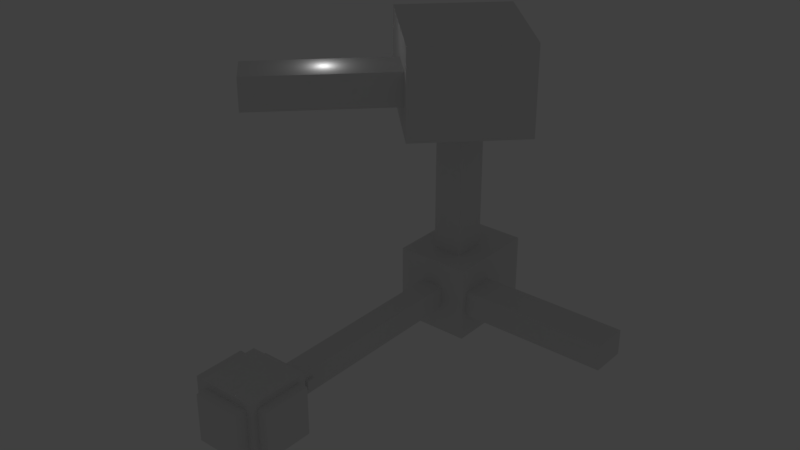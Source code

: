 # Source: room.blend  (saved by Blender 2.79.0; exported with 4.5.12 LTS)
import bpy
from mathutils import Matrix  # noqa: F401  (used for matrix-valued properties, if any)

bpy.ops.wm.read_factory_settings(use_empty=True)
scene = bpy.context.scene
scene.name = 'Scene'

# ---- collections
col_collection_1 = bpy.data.collections.new('Collection 1'); scene.collection.children.link(col_collection_1)

# ---- materials (node trees are filled in below, after node groups)
mat_wall = bpy.data.materials.new('Wall')
mat_wall.alpha_threshold = 0.0
mat_wall.use_transparent_shadow = False
mat_wall.roughness = 0.5
mat_wall.specular_intensity = 0.0

# ---- material node trees

# ---- world
world_world = bpy.data.worlds.new('World'); scene.world = world_world
world_world.color = (0.05088, 0.05088, 0.05088)
world_world.use_sun_shadow = False
world_world.sun_shadow_jitter_overblur = 0.0
world_world.cycles.sampling_method = 'MANUAL'

# ---- lights
light_point_002 = bpy.data.lights.new('Point.002', 'POINT')
light_point_002.transmission_factor = 0.0
light_point_002.energy = 100.0
light_point_002.shadow_buffer_clip_start = 0.5
light_point_002.shadow_soft_size = 0.1
light_point_002.shadow_maximum_resolution = 0.006
light_point_002.use_absolute_resolution = True
light_point_001 = bpy.data.lights.new('Point.001', 'POINT')
light_point_001.transmission_factor = 0.0
light_point_001.energy = 100.0
light_point_001.shadow_buffer_clip_start = 0.5
light_point_001.shadow_soft_size = 0.1
light_point_001.shadow_maximum_resolution = 0.006
light_point_001.use_absolute_resolution = True
light_point = bpy.data.lights.new('Point', 'POINT')
light_point.transmission_factor = 0.0
light_point.energy = 100.0
light_point.shadow_buffer_clip_start = 0.5
light_point.shadow_soft_size = 0.1
light_point.shadow_maximum_resolution = 0.006
light_point.use_absolute_resolution = True

# ---- meshes
me_cube_010 = bpy.data.meshes.new('Cube.010')
me_cube_010.from_pydata([(-0.8022, -0.5828, -0.5828), (-0.8022, -0.5828, 0.5828), (-0.8022, 0.5828, -0.5828), (-0.8022, 0.5828, 0.5828), (0.03089, -0.5828, -0.5828), (0.03089, -0.5828, 0.5828), (0.03089, 0.5828, -0.5828), (0.03089, 0.5828, 0.5828)], [], [(0, 1, 3, 2), (2, 3, 7, 6), (6, 7, 5, 4), (4, 5, 1, 0), (2, 6, 4, 0), (7, 3, 1, 5)])
_uv = me_cube_010.uv_layers.new(name='UVMap')
_uv.uv.foreach_set('vector', [0.0001001, 0.9999, 9.998e-05, 9.998e-05, 0.9999, 9.998e-05, 0.9999, 0.9999, 1.0, 0.0, 1.0, 1.0, 1.23e-07, 1.0, 0.0, 1.023e-07, 0.3333, 0.3333, 1.193e-07, 0.3333, 0.0, 8.522e-08, 0.3333, 0.0, 0.9999, 9.998e-05, 0.9999, 0.9999, 9.998e-05, 0.9999, 9.998e-05, 9.998e-05, 5.113e-08, 1.0, 0.0, 0.6667, 0.3333, 0.6667, 0.3333, 1.0, 0.9999, 8.453e-05, 0.9999, 0.7147, 8.453e-05, 0.7147, 8.453e-05, 8.463e-05])
me_cube_010.materials.append(mat_wall)
me_cube_010.use_remesh_preserve_volume = False
me_cube_010.use_remesh_preserve_attributes = False
me_cube_010.use_mirror_vertex_groups = False
me_cube_010.update()
me_cube_008 = bpy.data.meshes.new('Cube.008')
me_cube_008.from_pydata([(-1.0, -1.0, -1.0), (-1.0, -1.0, 1.0), (-1.0, 1.0, -1.0), (-1.0, 1.0, 1.0), (1.0, -1.0, -1.0), (1.0, -1.0, 1.0), (1.0, 1.0, -1.0), (1.0, 1.0, 1.0)], [], [(0, 1, 3, 2), (2, 3, 7, 6), (6, 7, 5, 4), (4, 5, 1, 0), (2, 6, 4, 0), (7, 3, 1, 5)])
me_cube_008.use_remesh_preserve_volume = False
me_cube_008.use_remesh_preserve_attributes = False
me_cube_008.use_mirror_vertex_groups = False
me_cube_008.update()
me_cube_007 = bpy.data.meshes.new('Cube.007')
me_cube_007.from_pydata([(-1.0, -1.0, -1.0), (-1.0, -1.0, 1.0), (-1.0, 1.0, -1.0), (-1.0, 1.0, 1.0), (1.0, -1.0, -1.0), (1.0, -1.0, 1.0), (1.0, 1.0, -1.0), (1.0, 1.0, 1.0)], [], [(0, 1, 3, 2), (2, 3, 7, 6), (6, 7, 5, 4), (4, 5, 1, 0), (2, 6, 4, 0), (7, 3, 1, 5)])
me_cube_007.use_remesh_preserve_volume = False
me_cube_007.use_remesh_preserve_attributes = False
me_cube_007.use_mirror_vertex_groups = False
me_cube_007.update()
me_cube_006 = bpy.data.meshes.new('Cube.006')
me_cube_006.from_pydata([(-1.0, -1.0, -1.0), (-1.0, -1.0, 1.0), (-1.0, 1.0, -1.0), (-1.0, 1.0, 1.0), (1.0, -1.0, -1.0), (1.0, -1.0, 1.0), (1.0, 1.0, -1.0), (1.0, 1.0, 1.0)], [], [(0, 1, 3, 2), (2, 3, 7, 6), (6, 7, 5, 4), (4, 5, 1, 0), (2, 6, 4, 0), (7, 3, 1, 5)])
me_cube_006.use_remesh_preserve_volume = False
me_cube_006.use_remesh_preserve_attributes = False
me_cube_006.use_mirror_vertex_groups = False
me_cube_006.update()
me_cube_004 = bpy.data.meshes.new('Cube.004')
me_cube_004.from_pydata([(-1.0, -1.0, -1.0), (-1.0, -1.0, 1.0), (-1.0, 1.0, -1.0), (-1.0, 1.0, 1.0), (1.0, -1.0, -1.0), (1.0, -1.0, 1.0), (1.0, 1.0, -1.0), (1.0, 1.0, 1.0)], [], [(0, 1, 3, 2), (2, 3, 7, 6), (6, 7, 5, 4), (4, 5, 1, 0), (2, 6, 4, 0), (7, 3, 1, 5)])
me_cube_004.use_remesh_preserve_volume = False
me_cube_004.use_remesh_preserve_attributes = False
me_cube_004.use_mirror_vertex_groups = False
me_cube_004.update()
me_cube_003 = bpy.data.meshes.new('Cube.003')
me_cube_003.from_pydata([(-1.0, -1.0, -1.0), (-1.0, -1.0, 1.0), (-1.0, 1.0, -1.0), (-1.0, 1.0, 1.0), (1.0, -1.0, -1.0), (1.0, -1.0, 1.0), (1.0, 1.0, -1.0), (1.0, 1.0, 1.0)], [], [(0, 1, 3, 2), (2, 3, 7, 6), (6, 7, 5, 4), (4, 5, 1, 0), (2, 6, 4, 0), (7, 3, 1, 5)])
me_cube_003.use_remesh_preserve_volume = False
me_cube_003.use_remesh_preserve_attributes = False
me_cube_003.use_mirror_vertex_groups = False
me_cube_003.update()
me_cube_002 = bpy.data.meshes.new('Cube.002')
me_cube_002.from_pydata([(-1.0, -1.0, -1.0), (-1.0, -1.0, 1.0), (-1.0, 1.0, -1.0), (-1.0, 1.0, 1.0), (1.0, -1.0, -1.0), (1.0, -1.0, 1.0), (1.0, 1.0, -1.0), (1.0, 1.0, 1.0)], [], [(0, 1, 3, 2), (2, 3, 7, 6), (6, 7, 5, 4), (4, 5, 1, 0), (2, 6, 4, 0), (7, 3, 1, 5)])
me_cube_002.use_remesh_preserve_volume = False
me_cube_002.use_remesh_preserve_attributes = False
me_cube_002.use_mirror_vertex_groups = False
me_cube_002.update()
me_cube_001 = bpy.data.meshes.new('Cube.001')
me_cube_001.from_pydata([(-0.3928, -0.5, -0.3928), (-0.3928, -0.5, 0.3928), (-0.3956, 0.5, -0.3956), (-0.3956, 0.5, 0.3956), (0.5, -0.399, -0.399), (0.5, -0.399, 0.399), (0.5, 0.399, -0.399), (0.5, 0.399, 0.399), (0.3956, 0.5, 0.3956), (0.3956, 0.5, -0.3956), (0.3928, -0.5, -0.3928), (0.3928, -0.5, 0.3928), (0.6661, 0.399, 0.399), (0.6661, 0.399, -0.399), (0.6661, -0.399, -0.399), (0.6661, -0.399, 0.399), (-0.5, 0.4175, 0.4175), (-0.5, 0.4175, -0.4175), (0.5, 0.5, -0.5), (0.5, 0.5, 0.5), (-0.1936, 0.6279, 0.1936), (-0.1936, 0.6279, -0.1936), (0.1936, 0.6279, -0.1936), (0.1936, 0.6279, 0.1936), (-0.5, -0.4175, -0.4175), (-0.5, -0.4175, 0.4175), (0.5, -0.5, 0.5), (0.5, -0.5, -0.5), (-0.3928, -0.6885, -0.3928), (-0.3928, -0.6885, 0.3928), (0.3928, -0.6885, 0.3928), (0.3928, -0.6885, -0.3928), (-0.5, 0.5, -0.5), (-0.5, -0.5, -0.5), (-0.5, -0.5, 0.5), (-0.5, 0.5, 0.5), (-0.6976, 0.4175, -0.4175), (-0.6976, -0.4175, -0.4175), (-0.6976, -0.4175, 0.4175), (-0.6976, 0.4175, 0.4175), (-0.3956, 0.6279, 0.3956), (-0.3956, 0.6279, -0.3956), (0.3956, 0.6279, -0.3956), (0.3956, 0.6279, 0.3956), (-0.2531, 4.425, 0.6335), (-0.6335, 4.044, -0.6335), (0.6335, 4.142, -0.215), (0.2531, 4.425, 0.6335), (-0.1936, 4.044, 0.1936), (-0.1936, 4.044, -0.1936), (0.1936, 4.044, -0.1936), (0.1936, 4.044, 0.1936), (-0.2531, 4.988, 0.6335), (-0.6335, 5.586, -0.6335), (0.6335, 4.738, -0.215), (0.2531, 4.988, 0.6335), (-0.6335, 4.044, 0.6335), (0.6335, 4.142, 0.215), (-0.6335, 5.586, 0.6335), (0.6335, 4.738, 0.215), (-0.1154, 3.446, 3.444), (1.455, 4.626, 2.971), (-0.6161, 3.947, 3.444), (-0.07992, 6.162, 2.971), (-0.2531, 4.425, 2.971), (0.2531, 4.425, 2.971), (-0.2531, 4.988, 2.971), (0.2531, 4.988, 2.971), (-0.1154, 3.446, 3.997), (1.455, 4.626, 4.471), (-0.6161, 3.947, 3.997), (-0.07992, 6.162, 4.471), (0.07992, 3.251, 2.971), (-1.455, 4.786, 2.971), (0.07992, 3.251, 4.471), (-1.455, 4.786, 4.471), (-1.843, 1.718, 3.444), (-2.344, 2.219, 3.444), (-1.843, 1.718, 3.997), (-2.344, 2.219, 3.997), (0.6335, 4.044, 0.6335), (0.6335, 4.044, -0.6335), (0.6335, 5.586, 0.6335), (0.6335, 5.586, -0.6335), (3.134, 4.142, 0.215), (3.134, 4.142, -0.215), (3.134, 4.738, 0.215), (3.134, 4.738, -0.215)], [], [(16, 25, 38, 39), (9, 8, 43, 42), (4, 5, 15, 14), (0, 1, 29, 28), (32, 33, 27, 18), (19, 26, 34, 35), (6, 7, 19, 18), (4, 6, 18, 27), (7, 5, 26, 19), (5, 4, 27, 26), (13, 14, 15, 12), (6, 4, 14, 13), (5, 7, 12, 15), (7, 6, 13, 12), (2, 3, 35, 32), (9, 2, 32, 18), (3, 8, 19, 35), (8, 9, 18, 19), (23, 20, 48, 51), (2, 9, 42, 41), (8, 3, 40, 43), (3, 2, 41, 40), (1, 0, 33, 34), (10, 11, 26, 27), (0, 10, 27, 33), (11, 1, 34, 26), (31, 28, 29, 30), (1, 11, 30, 29), (11, 10, 31, 30), (10, 0, 28, 31), (17, 24, 33, 32), (24, 25, 34, 33), (25, 16, 35, 34), (16, 17, 32, 35), (37, 36, 39, 38), (24, 17, 36, 37), (17, 16, 39, 36), (25, 24, 37, 38), (21, 20, 40, 41), (22, 21, 41, 42), (20, 23, 43, 40), (23, 22, 42, 43), (55, 47, 65, 67), (20, 21, 49, 48), (22, 23, 51, 50), (21, 22, 50, 49), (45, 56, 48, 49), (81, 45, 49, 50), (56, 80, 51, 48), (80, 81, 50, 51), (53, 83, 82, 58), (56, 45, 53, 58), (59, 54, 87, 86), (45, 81, 83, 53), (44, 47, 80, 56), (55, 52, 58, 82), (52, 44, 56, 58), (47, 55, 82, 80), (62, 70, 79, 77), (52, 55, 67, 66), (44, 52, 66, 64), (47, 44, 64, 65), (72, 61, 65, 64), (63, 73, 66, 67), (73, 72, 64, 66), (61, 63, 67, 65), (69, 74, 75, 71), (61, 72, 74, 69), (63, 61, 69, 71), (73, 63, 71, 75), (62, 60, 72, 73), (68, 70, 75, 74), (70, 62, 73, 75), (60, 68, 74, 72), (76, 77, 79, 78), (60, 62, 77, 76), (68, 60, 76, 78), (70, 68, 78, 79), (57, 46, 81, 80), (54, 59, 82, 83), (59, 57, 80, 82), (46, 54, 83, 81), (85, 84, 86, 87), (57, 59, 86, 84), (46, 57, 84, 85), (54, 46, 85, 87)])
_uv = me_cube_001.uv_layers.new(name='UVMap')
_uv.uv.foreach_set('vector', [0.9175, 0.9175, 0.9175, 0.08253, 0.9175, 0.08253, 0.9175, 0.9175, 1.0, 0.05389, 0.6667, 0.05389, 0.6667, 2.34e-05, 1.0, 2.321e-05, 0.101, 0.899, 0.899, 0.899, 0.899, 0.899, 0.101, 0.899, 0.06757, 0.9324, 0.9324, 0.9324, 0.9324, 0.9324, 0.06757, 0.9324, 0.0, 0.0, 0.0, 1.0, 1.0, 1.0, 1.0, 0.0, 0.0, 0.0, 0.0, 1.0, 1.0, 1.0, 1.0, 0.0, 0.101, 0.101, 0.899, 0.101, 1.0, 0.0, 0.0, 0.0, 0.101, 0.899, 0.101, 0.101, 0.0, 0.0, 0.0, 1.0, 0.899, 0.101, 0.899, 0.899, 1.0, 1.0, 1.0, 0.0, 0.899, 0.899, 0.101, 0.899, 0.0, 1.0, 1.0, 1.0, 0.101, 0.101, 0.101, 0.899, 0.899, 0.899, 0.899, 0.101, 0.101, 0.101, 0.101, 0.899, 0.101, 0.899, 0.101, 0.101, 0.899, 0.899, 0.899, 0.101, 0.899, 0.101, 0.899, 0.899, 0.899, 0.101, 0.101, 0.101, 0.101, 0.101, 0.899, 0.101, 0.1044, 0.1044, 0.1044, 0.8956, 3.23e-05, 1.0, 3.23e-05, 3.23e-05, 0.8956, 0.1044, 0.1044, 0.1044, 3.23e-05, 3.23e-05, 1.0, 3.242e-05, 0.1044, 3.23e-05, 0.8956, 3.257e-05, 1.0, 0.1044, 3.23e-05, 0.1044, 3.23e-05, 0.8956, 3.257e-05, 0.1044, 0.1044, 3.23e-05, 0.1044, 1.0, 1.0, 2.5, 0.0, 2.5, 5.662e-07, -1.5, 1.0, -1.5, 4.02e-05, 4.08e-05, 1.0, 4.02e-05, 1.0, 0.1616, 4.035e-05, 0.1616, 0.6667, 0.05389, 0.3333, 0.05389, 0.3333, 2.34e-05, 0.6667, 2.34e-05, 0.3333, 0.05389, 2.321e-05, 0.05389, 2.328e-05, 2.321e-05, 0.3333, 2.34e-05, 0.9324, 0.9324, 0.06757, 0.9324, 0.0, 1.0, 1.0, 1.0, 0.06757, 0.06757, 0.9324, 0.06757, 1.0, 0.0, 0.0, 0.0, 0.06757, 0.9324, 0.06757, 0.06757, 0.0, 0.0, 0.0, 1.0, 0.9324, 0.06757, 0.9324, 0.9324, 1.0, 1.0, 1.0, 0.0, 0.06757, 0.06757, 0.06757, 0.9324, 0.9324, 0.9324, 0.9324, 0.06757, 0.9324, 0.9324, 0.9324, 0.06757, 0.9324, 0.06757, 0.9324, 0.9324, 0.9324, 0.06757, 0.06757, 0.06757, 0.06757, 0.06757, 0.9324, 0.06757, 0.06757, 0.06757, 0.06757, 0.9324, 0.06757, 0.9324, 0.06757, 0.06757, 0.08253, 0.9175, 0.08253, 0.08253, 0.0, 0.0, 0.0, 1.0, 0.08253, 0.08253, 0.9175, 0.08253, 1.0, 0.0, 0.0, 0.0, 0.9175, 0.08253, 0.9175, 0.9175, 1.0, 1.0, 1.0, 0.0, 0.9175, 0.9175, 0.08253, 0.9175, 0.0, 1.0, 1.0, 1.0, 0.08253, 0.08253, 0.08253, 0.9175, 0.9175, 0.9175, 0.9175, 0.08253, 0.08253, 0.08253, 0.08253, 0.9175, 0.08253, 0.9175, 0.08253, 0.08253, 0.08253, 0.9175, 0.9175, 0.9175, 0.9175, 0.9175, 0.08253, 0.9175, 0.9175, 0.08253, 0.08253, 0.08253, 0.08253, 0.08253, 0.9175, 0.08253, 0.3064, 0.3064, 0.6936, 0.3064, 0.8956, 0.1044, 0.1044, 0.1044, 0.3064, 0.6936, 0.3064, 0.3064, 0.1044, 0.1044, 0.1044, 0.8956, 0.6936, 0.3064, 0.6936, 0.6936, 0.8956, 0.8956, 0.8956, 0.1044, 0.6936, 0.6936, 0.3064, 0.6936, 0.1044, 0.8956, 0.8956, 0.8956, 1.0, 1.0, 8.473e-07, 1.0, 0.0, 1.02e-07, 1.0, 0.0, 0.0, -1.5, 1.0, -1.5, 1.0, 2.5, 2.742e-06, 2.5, 1.0, 2.5, 7.749e-07, 2.5, 0.0, -1.5, 1.0, -1.5, 5.662e-07, -1.5, 1.0, -1.5, 1.0, 2.5, 0.0, 2.5, 0.0, 1.0, 9.408e-08, 0.0, 0.3472, 0.3472, 0.3472, 0.6528, 1.0, 1.0, 0.0, 1.0, 0.3472, 0.6528, 0.6528, 0.6528, 9.408e-08, 0.0, 1.0, 1.882e-07, 0.6528, 0.3472, 0.3472, 0.3472, 1.0, 1.882e-07, 1.0, 1.0, 0.6528, 0.6528, 0.6528, 0.3472, 0.0001001, 9.998e-05, 0.9999, 9.998e-05, 0.9999, 0.9999, 9.998e-05, 0.9999, 9.065e-05, 0.822, 9.065e-05, 9.065e-05, 0.9999, 9.065e-05, 0.9999, 0.822, 1.0, 1.0, 9.355e-07, 1.0, 0.0, 0.0, 1.0, 0.0, 9.065e-05, 0.822, 9.065e-05, 9.065e-05, 0.9999, 9.065e-05, 0.9999, 0.822, 0.3002, 0.7532, 0.6998, 0.7532, 1.0, 1.0, 0.0, 1.0, 0.6998, 0.3881, 0.3002, 0.3881, 9.408e-08, 0.0, 1.0, 0.0, 0.3002, 0.3881, 0.3002, 0.7532, 0.0, 1.0, 9.408e-08, 0.0, 0.6998, 0.7532, 0.6998, 0.3881, 1.0, 0.0, 1.0, 1.0, 0.9823, 0.07473, 0.9823, 0.07473, 0.9823, 0.07473, 0.9823, 0.07473, 1.0, 1.0, 4.12e-07, 1.0, 0.0, 0.0, 1.0, 0.0, 1.0, 1.0, 8.473e-07, 1.0, 0.0, 2.04e-07, 1.0, 0.0, 1.0, 1.0, 0.0, 1.0, 2.943e-07, 0.0, 1.0, 0.0, 0.9823, 0.07473, 0.9914, 0.07379, 0.9916, 0.07377, 0.9822, 0.07475, 0.9914, 0.07379, 0.9823, 0.07473, 0.9822, 0.07475, 0.9916, 0.07377, 0.9823, 0.07473, 0.9823, 0.07473, 0.9822, 0.07475, 0.9822, 0.07475, 0.9914, 0.07379, 0.9914, 0.07379, 0.9916, 0.07377, 0.9916, 0.07377, 0.9914, 0.07379, 0.9823, 0.07473, 0.9823, 0.07473, 0.9914, 0.07379, 0.9914, 0.07379, 0.9823, 0.07473, 0.9823, 0.07473, 0.9914, 0.07379, 0.9914, 0.07379, 0.9914, 0.07379, 0.9914, 0.07379, 0.9914, 0.07379, 0.9823, 0.07473, 0.9914, 0.07379, 0.9914, 0.07379, 0.9823, 0.07473, 0.9823, 0.07473, 0.9823, 0.07473, 0.9823, 0.07473, 0.9823, 0.07473, 0.9823, 0.07473, 0.9823, 0.07473, 0.9823, 0.07473, 0.9823, 0.07473, 0.9823, 0.07473, 0.9823, 0.07473, 0.9823, 0.07473, 0.9823, 0.07473, 0.9823, 0.07473, 0.9823, 0.07473, 0.9823, 0.07473, 0.9823, 0.07473, 0.9823, 0.07473, 0.9823, 0.07473, 0.9823, 0.07473, 0.9823, 0.07473, 0.9823, 0.07473, 0.9823, 0.07473, 0.9823, 0.07473, 0.9823, 0.07473, 0.9823, 0.07473, 0.9823, 0.07473, 0.9823, 0.07473, 0.9823, 0.07473, 0.9823, 0.07473, 0.9823, 0.07473, 0.9823, 0.07473, 0.9823, 0.07473, 0.3303, 0.9366, 0.6697, 0.9366, 1.0, 1.0, 9.408e-08, 1.0, 0.6697, 0.5499, 0.3303, 0.5499, 0.0, 0.0, 1.0, 0.0, 0.3303, 0.5499, 0.3303, 0.9366, 9.408e-08, 1.0, 0.0, 0.0, 0.6697, 0.9366, 0.6697, 0.5499, 1.0, 0.0, 1.0, 1.0, 1.0, 1.0, 1.386e-07, 1.0, 0.0, 0.0, 1.0, 0.0, 0.0, 4.768e-08, 1.0, 0.0, 1.0, 1.0, 8e-07, 1.0, 1.0, 1.0, 7.276e-07, 1.0, 0.0, 0.0, 1.0, 0.0, 0.0, 4.768e-08, 1.0, 0.0, 1.0, 1.0, 8e-07, 1.0])
me_cube_001.materials.append(mat_wall)
me_cube_001.use_remesh_preserve_volume = False
me_cube_001.use_remesh_preserve_attributes = False
me_cube_001.use_mirror_vertex_groups = False
me_cube_001.update()

# ---- objects
ob_cube_004 = bpy.data.objects.new('Cube.004', me_cube_010)
ob_point_002 = bpy.data.objects.new('Point.002', light_point_002)
ob_f_loc_005 = bpy.data.objects.new('f.loc.005', me_cube_008)
ob_f_loc_004 = bpy.data.objects.new('f.loc.004', me_cube_007)
ob_f_loc_003 = bpy.data.objects.new('f.loc.003', me_cube_006)
ob_f_loc_000 = bpy.data.objects.new('f.loc.000', me_cube_004)
ob_f_loc_002 = bpy.data.objects.new('f.loc.002', me_cube_003)
ob_f_loc_001 = bpy.data.objects.new('f.loc.001', me_cube_002)
ob_point_001 = bpy.data.objects.new('Point.001', light_point_001)
ob_point = bpy.data.objects.new('Point', light_point)
ob_cube = bpy.data.objects.new('Cube', me_cube_001)

# ---- transforms, parenting, visibility, modifiers, constraints
ob_cube_004.location = (1.93, 7.217, -0.07321)
ob_cube_004.lineart.crease_threshold = 0.0
ob_point_002.location = (-9.631, 23.06, 33.31)
ob_point_002.lineart.crease_threshold = 0.0
ob_f_loc_005.location = (-14.09, 18.34, 30.06)
ob_f_loc_005.rotation_euler = (4.712, 3.142, 0.8385)
ob_f_loc_005.scale = (0.5, 0.5, 0.5)
ob_f_loc_005.lineart.crease_threshold = 0.0
ob_f_loc_004.location = (0.0472, 37.68, 28.44)
ob_f_loc_004.rotation_euler = (1.571, -1.571, 0.0)
ob_f_loc_004.scale = (0.5, 0.5, 0.5)
ob_f_loc_004.lineart.crease_threshold = 0.0
ob_f_loc_003.location = (0.0472, 37.68, 0.0978)
ob_f_loc_003.rotation_euler = (1.571, -1.571, 0.0)
ob_f_loc_003.scale = (0.5, 0.5, 0.5)
ob_f_loc_003.lineart.crease_threshold = 0.0
ob_f_loc_000.location = (0.0472, -3.316, 0.0978)
ob_f_loc_000.rotation_euler = (0.0, -0.0, 1.571)
ob_f_loc_000.scale = (0.5, 0.5, 0.5)
ob_f_loc_000.lineart.crease_threshold = 0.0
ob_f_loc_002.location = (0.0472, 28.68, 0.0978)
ob_f_loc_002.rotation_euler = (2.094, -3.786e-08, 1.571)
ob_f_loc_002.scale = (0.5, 0.5, 0.5)
ob_f_loc_002.lineart.crease_threshold = 0.0
ob_f_loc_001.location = (0.0472, 3.684, 0.0978)
ob_f_loc_001.rotation_euler = (0.0, -0.0, 1.571)
ob_f_loc_001.scale = (0.5, 0.5, 0.5)
ob_f_loc_001.lineart.crease_threshold = 0.0
ob_point_001.location = (4.34, 43.96, -2.69)
ob_point_001.lineart.crease_threshold = 0.0
ob_point.location = (-3.423, -0.643, 0.6822)
ob_point.lineart.crease_threshold = 0.0
ob_cube.location = (0.0, 0.0, 0.0)
ob_cube.scale = (8.0, 8.0, 8.0)
ob_cube.lineart.crease_threshold = 0.0

# ---- collection membership
col_collection_1.objects.link(ob_cube_004)
col_collection_1.objects.link(ob_point_002)
col_collection_1.objects.link(ob_f_loc_005)
col_collection_1.objects.link(ob_f_loc_004)
col_collection_1.objects.link(ob_f_loc_003)
col_collection_1.objects.link(ob_f_loc_000)
col_collection_1.objects.link(ob_f_loc_002)
col_collection_1.objects.link(ob_f_loc_001)
col_collection_1.objects.link(ob_point_001)
col_collection_1.objects.link(ob_point)
col_collection_1.objects.link(ob_cube)

# ---- scene / render settings (as saved in the file)
scene.frame_start = 1; scene.frame_end = 250; scene.frame_set(2)
scene.render.engine = 'BLENDER_EEVEE_NEXT'
scene.render.resolution_percentage = 50
scene.render.dither_intensity = 0.0
scene.cycles.use_denoising = False
scene.cycles.samples = 128
scene.cycles.sampling_pattern = 'TABULATED_SOBOL'
scene.cycles.use_adaptive_sampling = False
scene.cycles.use_light_tree = False
scene.cycles.blur_glossy = 0.0
scene.cycles.sample_clamp_indirect = 0.0
scene.view_settings.view_transform = 'Standard'
bpy.context.view_layer.update()

# ---- added for rendering (the .blend has no active camera): camera
cam_auto = bpy.data.cameras.new('AutoCamera')
cam_auto.lens = 50.0
cam_auto.sensor_width = 36.0
cam_auto.clip_end = 1318.2
ob_auto_camera = bpy.data.objects.new('AutoCamera', cam_auto)
scene.collection.objects.link(ob_auto_camera)
ob_auto_camera.location = (78.2703, -68.2414, 75.4372)
ob_auto_camera.rotation_euler = (1.09748, -7.21219e-08, 0.694738)
scene.camera = ob_auto_camera
bpy.context.view_layer.update()
